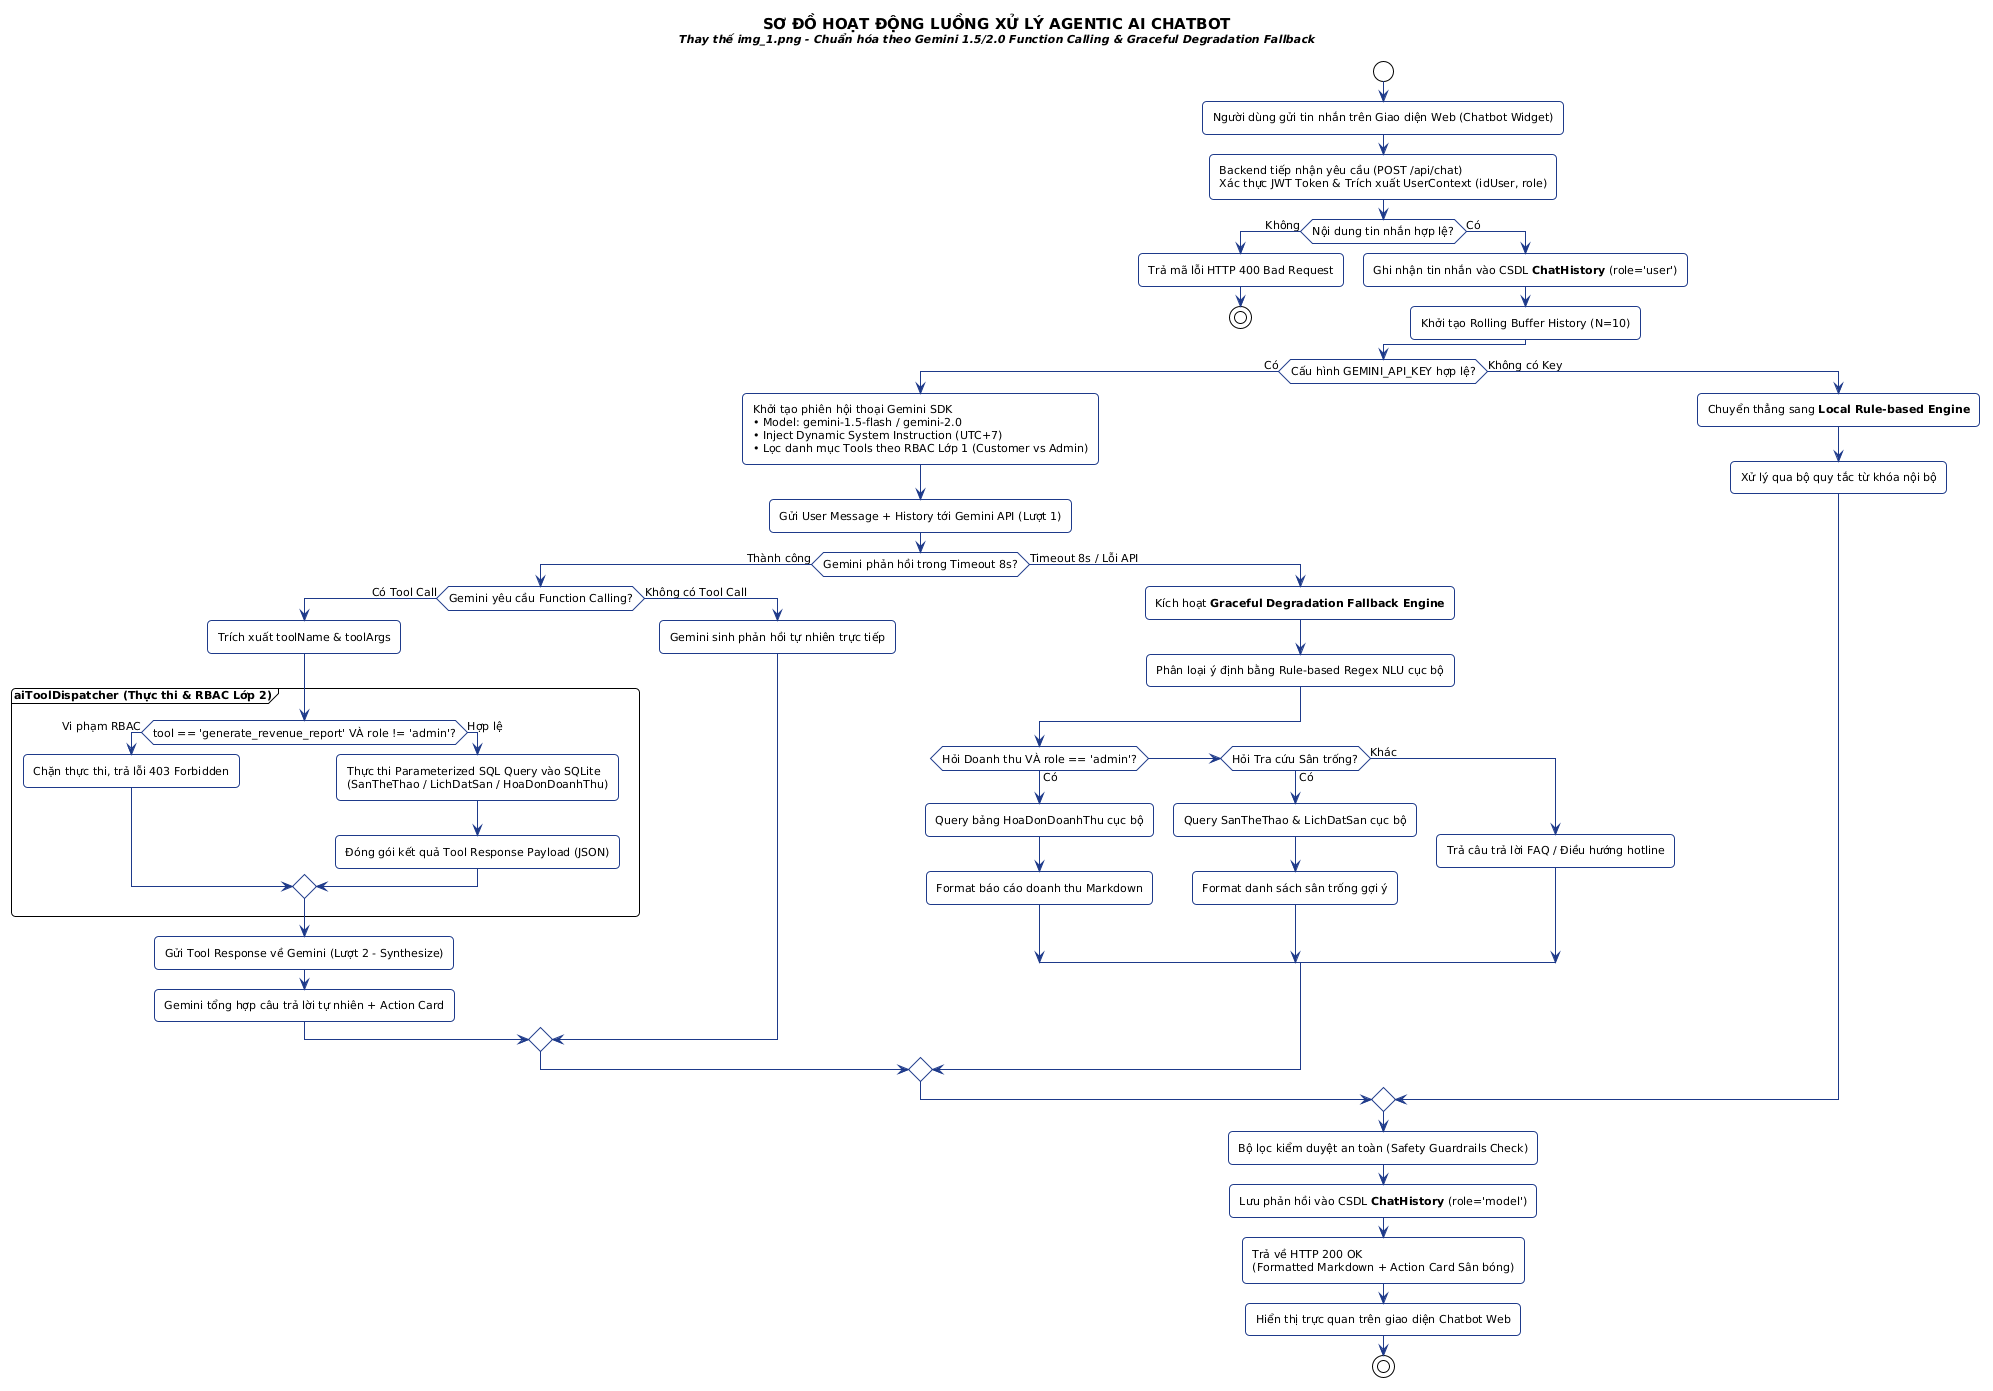

The diagram above was rendered by PlantUML. Its source (embedded in the PNG):
@startuml
!theme plain
skinparam roundcorner 8
skinparam shadowing false
!option handwritten false
skinparam defaultFontName "Segoe UI", Arial, sans-serif
skinparam defaultFontSize 11

skinparam activity {
    BackgroundColor #FFFFFF
    BorderColor #1E3A8A
    ArrowColor #1E3A8A
}

title <size:15><b>SƠ ĐỒ HOẠT ĐỘNG LUỒNG XỬ LÝ AGENTIC AI CHATBOT</b></size>\n<size:11><i>Thay thế img_1.png - Chuẩn hóa theo Gemini 1.5/2.0 Function Calling & Graceful Degradation Fallback</i></size>

start

:Người dùng gửi tin nhắn trên Giao diện Web (Chatbot Widget);

:Backend tiếp nhận yêu cầu (POST /api/chat)
Xác thực JWT Token & Trích xuất UserContext (idUser, role);

if (Nội dung tin nhắn hợp lệ?) then (Không)
  :Trả mã lỗi HTTP 400 Bad Request;
  stop
else (Có)
  :Ghi nhận tin nhắn vào CSDL **ChatHistory** (role='user');
  :Khởi tạo Rolling Buffer History (N=10);
endif

if (Cấu hình GEMINI_API_KEY hợp lệ?) then (Có)
  :Khởi tạo phiên hội thoại Gemini SDK
  • Model: gemini-1.5-flash / gemini-2.0
  • Inject Dynamic System Instruction (UTC+7)
  • Lọc danh mục Tools theo RBAC Lớp 1 (Customer vs Admin);

  :Gửi User Message + History tới Gemini API (Lượt 1);
  
  if (Gemini phản hồi trong Timeout 8s?) then (Thành công)
    if (Gemini yêu cầu Function Calling?) then (Có Tool Call)
      :Trích xuất toolName & toolArgs;
      
      partition "**aiToolDispatcher (Thực thi & RBAC Lớp 2)**" {
        if (tool == 'generate_revenue_report' VÀ role != 'admin'?) then (Vi phạm RBAC)
          :Chặn thực thi, trả lỗi 403 Forbidden;
        else (Hợp lệ)
          :Thực thi Parameterized SQL Query vào SQLite
          (SanTheThao / LichDatSan / HoaDonDoanhThu);
          :Đóng gói kết quả Tool Response Payload (JSON);
        endif
      }
      
      :Gửi Tool Response về Gemini (Lượt 2 - Synthesize);
      :Gemini tổng hợp câu trả lời tự nhiên + Action Card;
    else (Không có Tool Call)
      :Gemini sinh phản hồi tự nhiên trực tiếp;
    endif
  else (Timeout 8s / Lỗi API)
    :Kích hoạt **Graceful Degradation Fallback Engine**;
    :Phân loại ý định bằng Rule-based Regex NLU cục bộ;
    if (Hỏi Doanh thu VÀ role == 'admin'?) then (Có)
      :Query bảng HoaDonDoanhThu cục bộ;
      :Format báo cáo doanh thu Markdown;
    else if (Hỏi Tra cứu Sân trống?) then (Có)
      :Query SanTheThao & LichDatSan cục bộ;
      :Format danh sách sân trống gợi ý;
    else (Khác)
      :Trả câu trả lời FAQ / Điều hướng hotline;
    endif
  endif
else (Không có Key)
  :Chuyển thẳng sang **Local Rule-based Engine**;
  :Xử lý qua bộ quy tắc từ khóa nội bộ;
endif

:Bộ lọc kiểm duyệt an toàn (Safety Guardrails Check);

:Lưu phản hồi vào CSDL **ChatHistory** (role='model');

:Trả về HTTP 200 OK
(Formatted Markdown + Action Card Sân bóng);

:Hiển thị trực quan trên giao diện Chatbot Web;

stop
@enduml